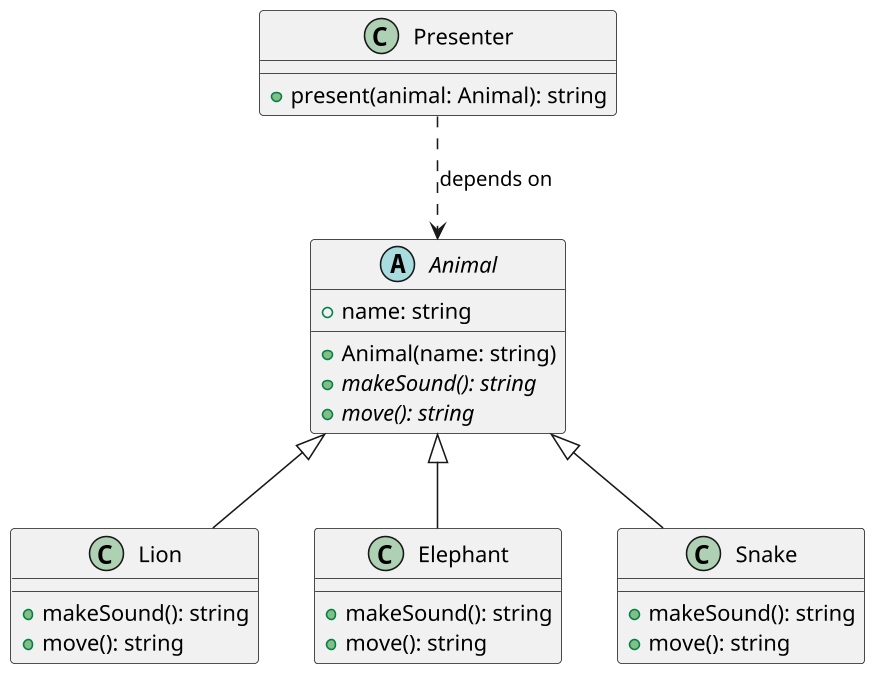

The diagram above was rendered by PlantUML. Its source (embedded in the PNG):
@startuml

skinparam defaultFontName "Source Code Pro"
skinparam dpi 150

abstract class Animal {
  + name: string
  __
  + Animal(name: string)
  + {abstract} makeSound(): string
  + {abstract} move(): string
}

class Lion {
  + makeSound(): string
  + move(): string
}

class Elephant {
  + makeSound(): string
  + move(): string
}

class Snake {
  + makeSound(): string
  + move(): string
}

class Presenter {
  + present(animal: Animal): string
}

Animal <|-- Lion
Animal <|-- Elephant
Animal <|-- Snake
Presenter ..> Animal : depends on

@enduml